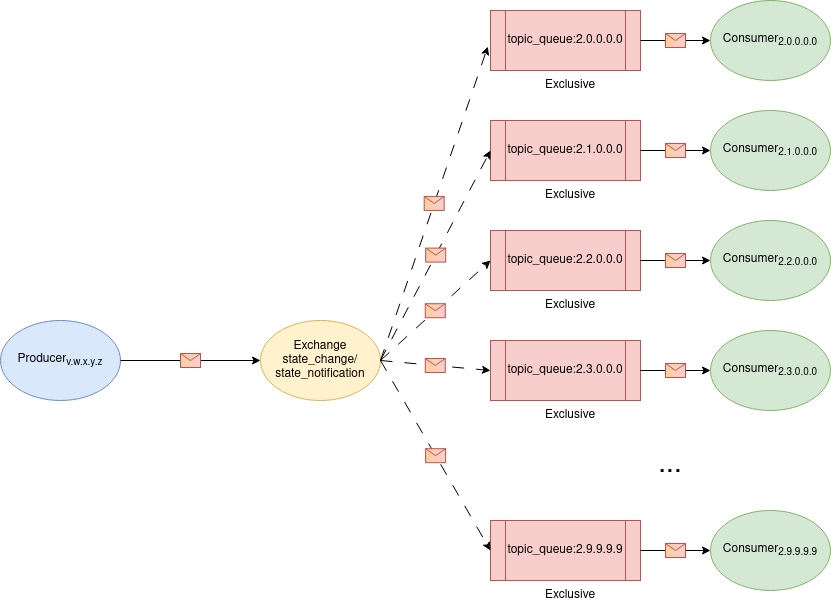

The diagram above was exported from draw.io. Its source (the exported page's mxGraphModel, read from the mxfile embedded in the PNG):
<mxGraphModel dx="1114" dy="879" grid="1" gridSize="10" guides="1" tooltips="1" connect="1" arrows="1" fold="1" page="1" pageScale="1" pageWidth="850" pageHeight="1100" math="0" shadow="0">
  <root>
    <mxCell id="0" />
    <mxCell id="1" parent="0" />
    <mxCell id="Zgdi9i-JgueP4XxAUd2s-1" value="Producer&lt;sub&gt;v.w.x.y.z&lt;/sub&gt;" style="ellipse;whiteSpace=wrap;html=1;fillColor=#dae8fc;strokeColor=#6c8ebf;" parent="1" vertex="1">
      <mxGeometry x="20" y="350" width="120" height="80" as="geometry" />
    </mxCell>
    <mxCell id="Zgdi9i-JgueP4XxAUd2s-2" value="Exchange&lt;br&gt;&lt;div&gt;state_change/&lt;/div&gt;&lt;div&gt;state_notification&lt;br&gt;&lt;/div&gt;" style="ellipse;whiteSpace=wrap;html=1;fillColor=#fff2cc;strokeColor=#d6b656;" parent="1" vertex="1">
      <mxGeometry x="280" y="350" width="120" height="80" as="geometry" />
    </mxCell>
    <mxCell id="Zgdi9i-JgueP4XxAUd2s-6" value="Consumer&lt;sub&gt;2.0.0.0.0&lt;/sub&gt;" style="ellipse;whiteSpace=wrap;html=1;fillColor=#d5e8d4;strokeColor=#82b366;" parent="1" vertex="1">
      <mxGeometry x="730" y="30" width="120" height="80" as="geometry" />
    </mxCell>
    <mxCell id="Zgdi9i-JgueP4XxAUd2s-8" value="Consumer&lt;sub&gt;2.1.0.0.0&lt;/sub&gt;" style="ellipse;whiteSpace=wrap;html=1;fillColor=#d5e8d4;strokeColor=#82b366;" parent="1" vertex="1">
      <mxGeometry x="730" y="140" width="120" height="80" as="geometry" />
    </mxCell>
    <mxCell id="Zgdi9i-JgueP4XxAUd2s-9" value="Consumer&lt;sub&gt;2.2.0.0.0&lt;/sub&gt;" style="ellipse;whiteSpace=wrap;html=1;fillColor=#d5e8d4;strokeColor=#82b366;" parent="1" vertex="1">
      <mxGeometry x="730" y="250" width="120" height="80" as="geometry" />
    </mxCell>
    <mxCell id="Zgdi9i-JgueP4XxAUd2s-10" value="Consumer&lt;sub&gt;2.3.0.0.0&lt;/sub&gt;" style="ellipse;whiteSpace=wrap;html=1;fillColor=#d5e8d4;strokeColor=#82b366;" parent="1" vertex="1">
      <mxGeometry x="730" y="360" width="120" height="80" as="geometry" />
    </mxCell>
    <mxCell id="Zgdi9i-JgueP4XxAUd2s-11" value="Consumer&lt;sub&gt;2.9.9.9.9&lt;/sub&gt;" style="ellipse;whiteSpace=wrap;html=1;fillColor=#d5e8d4;strokeColor=#82b366;" parent="1" vertex="1">
      <mxGeometry x="730" y="540" width="120" height="80" as="geometry" />
    </mxCell>
    <mxCell id="Zgdi9i-JgueP4XxAUd2s-12" value="topic_queue:2.0.0.0.0" style="shape=process;whiteSpace=wrap;html=1;backgroundOutline=1;fillColor=#f8cecc;strokeColor=#b85450;" parent="1" vertex="1">
      <mxGeometry x="510" y="40" width="150" height="60" as="geometry" />
    </mxCell>
    <mxCell id="Zgdi9i-JgueP4XxAUd2s-13" value="topic_queue:2.1.0.0.0" style="shape=process;whiteSpace=wrap;html=1;backgroundOutline=1;fillColor=#f8cecc;strokeColor=#b85450;" parent="1" vertex="1">
      <mxGeometry x="510" y="150" width="150" height="60" as="geometry" />
    </mxCell>
    <mxCell id="Zgdi9i-JgueP4XxAUd2s-14" value="topic_queue:2.2.0.0.0" style="shape=process;whiteSpace=wrap;html=1;backgroundOutline=1;fillColor=#f8cecc;strokeColor=#b85450;" parent="1" vertex="1">
      <mxGeometry x="510" y="260" width="150" height="60" as="geometry" />
    </mxCell>
    <mxCell id="Zgdi9i-JgueP4XxAUd2s-15" value="topic_queue:2.3.0.0.0" style="shape=process;whiteSpace=wrap;html=1;backgroundOutline=1;fillColor=#f8cecc;strokeColor=#b85450;" parent="1" vertex="1">
      <mxGeometry x="510" y="370" width="150" height="60" as="geometry" />
    </mxCell>
    <mxCell id="Zgdi9i-JgueP4XxAUd2s-16" value="topic_queue:2.9.9.9.9" style="shape=process;whiteSpace=wrap;html=1;backgroundOutline=1;fillColor=#f8cecc;strokeColor=#b85450;" parent="1" vertex="1">
      <mxGeometry x="510" y="550" width="150" height="60" as="geometry" />
    </mxCell>
    <mxCell id="Zgdi9i-JgueP4XxAUd2s-17" value="" style="endArrow=classic;html=1;rounded=0;exitX=1;exitY=0.5;exitDx=0;exitDy=0;entryX=0;entryY=0.5;entryDx=0;entryDy=0;" parent="1" source="Zgdi9i-JgueP4XxAUd2s-1" target="Zgdi9i-JgueP4XxAUd2s-2" edge="1">
      <mxGeometry relative="1" as="geometry">
        <mxPoint x="420" y="270" as="sourcePoint" />
        <mxPoint x="520" y="270" as="targetPoint" />
      </mxGeometry>
    </mxCell>
    <mxCell id="Zgdi9i-JgueP4XxAUd2s-18" value="" style="shape=message;html=1;outlineConnect=0;fillColor=#f8cecc;strokeColor=#b85450;gradientDirection=west;gradientColor=#FFCE9F;" parent="Zgdi9i-JgueP4XxAUd2s-17" vertex="1">
      <mxGeometry width="20" height="14" relative="1" as="geometry">
        <mxPoint x="-10" y="-7" as="offset" />
      </mxGeometry>
    </mxCell>
    <mxCell id="Zgdi9i-JgueP4XxAUd2s-19" value="" style="endArrow=classic;html=1;rounded=0;exitX=1;exitY=0.5;exitDx=0;exitDy=0;entryX=-0.018;entryY=0.601;entryDx=0;entryDy=0;entryPerimeter=0;dashed=1;dashPattern=12 12;" parent="1" source="Zgdi9i-JgueP4XxAUd2s-2" target="Zgdi9i-JgueP4XxAUd2s-12" edge="1">
      <mxGeometry relative="1" as="geometry">
        <mxPoint x="420" y="270" as="sourcePoint" />
        <mxPoint x="520" y="270" as="targetPoint" />
      </mxGeometry>
    </mxCell>
    <mxCell id="Zgdi9i-JgueP4XxAUd2s-20" value="" style="shape=message;html=1;outlineConnect=0;fillColor=#f8cecc;strokeColor=#b85450;gradientColor=#FFCE9F;gradientDirection=west;" parent="Zgdi9i-JgueP4XxAUd2s-19" vertex="1">
      <mxGeometry width="20" height="14" relative="1" as="geometry">
        <mxPoint x="-10" y="-7" as="offset" />
      </mxGeometry>
    </mxCell>
    <mxCell id="Zgdi9i-JgueP4XxAUd2s-21" value="" style="endArrow=classic;html=1;rounded=0;exitX=1;exitY=0.5;exitDx=0;exitDy=0;entryX=0;entryY=0.5;entryDx=0;entryDy=0;dashed=1;dashPattern=12 12;" parent="1" source="Zgdi9i-JgueP4XxAUd2s-2" target="Zgdi9i-JgueP4XxAUd2s-13" edge="1">
      <mxGeometry relative="1" as="geometry">
        <mxPoint x="410" y="400" as="sourcePoint" />
        <mxPoint x="548" y="86" as="targetPoint" />
      </mxGeometry>
    </mxCell>
    <mxCell id="Zgdi9i-JgueP4XxAUd2s-22" value="" style="shape=message;html=1;outlineConnect=0;fillColor=#f8cecc;strokeColor=#b85450;gradientColor=#FFCE9F;gradientDirection=west;" parent="Zgdi9i-JgueP4XxAUd2s-21" vertex="1">
      <mxGeometry width="20" height="14" relative="1" as="geometry">
        <mxPoint x="-10" y="-7" as="offset" />
      </mxGeometry>
    </mxCell>
    <mxCell id="Zgdi9i-JgueP4XxAUd2s-23" value="" style="endArrow=classic;html=1;rounded=0;exitX=1;exitY=0.5;exitDx=0;exitDy=0;entryX=0;entryY=0.5;entryDx=0;entryDy=0;dashed=1;dashPattern=12 12;" parent="1" source="Zgdi9i-JgueP4XxAUd2s-2" target="Zgdi9i-JgueP4XxAUd2s-14" edge="1">
      <mxGeometry relative="1" as="geometry">
        <mxPoint x="420" y="410" as="sourcePoint" />
        <mxPoint x="558" y="96" as="targetPoint" />
      </mxGeometry>
    </mxCell>
    <mxCell id="Zgdi9i-JgueP4XxAUd2s-24" value="" style="shape=message;html=1;outlineConnect=0;fillColor=#f8cecc;strokeColor=#b85450;gradientColor=#FFCE9F;gradientDirection=west;" parent="Zgdi9i-JgueP4XxAUd2s-23" vertex="1">
      <mxGeometry width="20" height="14" relative="1" as="geometry">
        <mxPoint x="-10" y="-7" as="offset" />
      </mxGeometry>
    </mxCell>
    <mxCell id="Zgdi9i-JgueP4XxAUd2s-25" value="" style="endArrow=classic;html=1;rounded=0;exitX=1;exitY=0.5;exitDx=0;exitDy=0;entryX=0;entryY=0.5;entryDx=0;entryDy=0;dashed=1;dashPattern=12 12;" parent="1" source="Zgdi9i-JgueP4XxAUd2s-2" target="Zgdi9i-JgueP4XxAUd2s-15" edge="1">
      <mxGeometry relative="1" as="geometry">
        <mxPoint x="430" y="420" as="sourcePoint" />
        <mxPoint x="568" y="106" as="targetPoint" />
      </mxGeometry>
    </mxCell>
    <mxCell id="Zgdi9i-JgueP4XxAUd2s-26" value="" style="shape=message;html=1;outlineConnect=0;fillColor=#f8cecc;strokeColor=#b85450;gradientColor=#FFCE9F;gradientDirection=west;" parent="Zgdi9i-JgueP4XxAUd2s-25" vertex="1">
      <mxGeometry width="20" height="14" relative="1" as="geometry">
        <mxPoint x="-10" y="-7" as="offset" />
      </mxGeometry>
    </mxCell>
    <mxCell id="Zgdi9i-JgueP4XxAUd2s-27" value="" style="endArrow=classic;html=1;rounded=0;exitX=1;exitY=0.5;exitDx=0;exitDy=0;entryX=0;entryY=0.5;entryDx=0;entryDy=0;dashed=1;dashPattern=12 12;" parent="1" source="Zgdi9i-JgueP4XxAUd2s-2" target="Zgdi9i-JgueP4XxAUd2s-16" edge="1">
      <mxGeometry relative="1" as="geometry">
        <mxPoint x="440" y="430" as="sourcePoint" />
        <mxPoint x="578" y="116" as="targetPoint" />
      </mxGeometry>
    </mxCell>
    <mxCell id="Zgdi9i-JgueP4XxAUd2s-28" value="" style="shape=message;html=1;outlineConnect=0;fillColor=#f8cecc;strokeColor=#b85450;gradientColor=#FFCE9F;gradientDirection=west;" parent="Zgdi9i-JgueP4XxAUd2s-27" vertex="1">
      <mxGeometry width="20" height="14" relative="1" as="geometry">
        <mxPoint x="-10" y="-7" as="offset" />
      </mxGeometry>
    </mxCell>
    <mxCell id="Zgdi9i-JgueP4XxAUd2s-29" value="" style="endArrow=classic;html=1;rounded=0;entryX=0;entryY=0.5;entryDx=0;entryDy=0;exitX=1;exitY=0.5;exitDx=0;exitDy=0;" parent="1" source="Zgdi9i-JgueP4XxAUd2s-12" target="Zgdi9i-JgueP4XxAUd2s-6" edge="1">
      <mxGeometry relative="1" as="geometry">
        <mxPoint x="420" y="270" as="sourcePoint" />
        <mxPoint x="520" y="270" as="targetPoint" />
      </mxGeometry>
    </mxCell>
    <mxCell id="Zgdi9i-JgueP4XxAUd2s-30" value="" style="shape=message;html=1;outlineConnect=0;fillColor=#f8cecc;strokeColor=#b85450;gradientColor=#FFCE9F;gradientDirection=west;" parent="Zgdi9i-JgueP4XxAUd2s-29" vertex="1">
      <mxGeometry width="20" height="14" relative="1" as="geometry">
        <mxPoint x="-10" y="-7" as="offset" />
      </mxGeometry>
    </mxCell>
    <mxCell id="Zgdi9i-JgueP4XxAUd2s-31" value="" style="endArrow=classic;html=1;rounded=0;entryX=0;entryY=0.5;entryDx=0;entryDy=0;exitX=1;exitY=0.5;exitDx=0;exitDy=0;" parent="1" source="Zgdi9i-JgueP4XxAUd2s-13" target="Zgdi9i-JgueP4XxAUd2s-8" edge="1">
      <mxGeometry relative="1" as="geometry">
        <mxPoint x="670" y="80" as="sourcePoint" />
        <mxPoint x="740" y="80" as="targetPoint" />
      </mxGeometry>
    </mxCell>
    <mxCell id="Zgdi9i-JgueP4XxAUd2s-32" value="" style="shape=message;html=1;outlineConnect=0;fillColor=#f8cecc;strokeColor=#b85450;gradientColor=#FFCE9F;gradientDirection=west;" parent="Zgdi9i-JgueP4XxAUd2s-31" vertex="1">
      <mxGeometry width="20" height="14" relative="1" as="geometry">
        <mxPoint x="-10" y="-7" as="offset" />
      </mxGeometry>
    </mxCell>
    <mxCell id="Zgdi9i-JgueP4XxAUd2s-33" value="" style="endArrow=classic;html=1;rounded=0;entryX=0;entryY=0.5;entryDx=0;entryDy=0;exitX=1;exitY=0.5;exitDx=0;exitDy=0;" parent="1" source="Zgdi9i-JgueP4XxAUd2s-14" target="Zgdi9i-JgueP4XxAUd2s-9" edge="1">
      <mxGeometry relative="1" as="geometry">
        <mxPoint x="680" y="90" as="sourcePoint" />
        <mxPoint x="750" y="90" as="targetPoint" />
      </mxGeometry>
    </mxCell>
    <mxCell id="Zgdi9i-JgueP4XxAUd2s-34" value="" style="shape=message;html=1;outlineConnect=0;fillColor=#f8cecc;strokeColor=#b85450;gradientColor=#FFCE9F;gradientDirection=west;" parent="Zgdi9i-JgueP4XxAUd2s-33" vertex="1">
      <mxGeometry width="20" height="14" relative="1" as="geometry">
        <mxPoint x="-10" y="-7" as="offset" />
      </mxGeometry>
    </mxCell>
    <mxCell id="Zgdi9i-JgueP4XxAUd2s-35" value="" style="endArrow=classic;html=1;rounded=0;entryX=0;entryY=0.5;entryDx=0;entryDy=0;exitX=1;exitY=0.5;exitDx=0;exitDy=0;" parent="1" source="Zgdi9i-JgueP4XxAUd2s-15" target="Zgdi9i-JgueP4XxAUd2s-10" edge="1">
      <mxGeometry relative="1" as="geometry">
        <mxPoint x="690" y="100" as="sourcePoint" />
        <mxPoint x="760" y="100" as="targetPoint" />
      </mxGeometry>
    </mxCell>
    <mxCell id="Zgdi9i-JgueP4XxAUd2s-36" value="" style="shape=message;html=1;outlineConnect=0;fillColor=#f8cecc;strokeColor=#b85450;gradientColor=#FFCE9F;gradientDirection=west;" parent="Zgdi9i-JgueP4XxAUd2s-35" vertex="1">
      <mxGeometry width="20" height="14" relative="1" as="geometry">
        <mxPoint x="-10" y="-7" as="offset" />
      </mxGeometry>
    </mxCell>
    <mxCell id="Zgdi9i-JgueP4XxAUd2s-37" value="" style="endArrow=classic;html=1;rounded=0;entryX=0;entryY=0.5;entryDx=0;entryDy=0;exitX=1;exitY=0.5;exitDx=0;exitDy=0;" parent="1" source="Zgdi9i-JgueP4XxAUd2s-16" target="Zgdi9i-JgueP4XxAUd2s-11" edge="1">
      <mxGeometry relative="1" as="geometry">
        <mxPoint x="700" y="110" as="sourcePoint" />
        <mxPoint x="770" y="110" as="targetPoint" />
      </mxGeometry>
    </mxCell>
    <mxCell id="Zgdi9i-JgueP4XxAUd2s-38" value="" style="shape=message;html=1;outlineConnect=0;fillColor=#f8cecc;strokeColor=#b85450;gradientColor=#FFCE9F;gradientDirection=west;" parent="Zgdi9i-JgueP4XxAUd2s-37" vertex="1">
      <mxGeometry width="20" height="14" relative="1" as="geometry">
        <mxPoint x="-10" y="-7" as="offset" />
      </mxGeometry>
    </mxCell>
    <mxCell id="Zgdi9i-JgueP4XxAUd2s-39" value="&lt;font style=&quot;font-size: 28px;&quot;&gt;...&lt;/font&gt;" style="text;html=1;strokeColor=none;fillColor=none;align=center;verticalAlign=middle;whiteSpace=wrap;rounded=0;" parent="1" vertex="1">
      <mxGeometry x="660" y="480" width="60" height="30" as="geometry" />
    </mxCell>
    <mxCell id="wKpa2IBKyIqNVNruqDTc-1" value="&lt;div&gt;Exclusive&lt;/div&gt;" style="text;html=1;strokeColor=none;fillColor=none;align=center;verticalAlign=middle;whiteSpace=wrap;rounded=0;" vertex="1" parent="1">
      <mxGeometry x="560" y="100" width="60" height="30" as="geometry" />
    </mxCell>
    <mxCell id="wKpa2IBKyIqNVNruqDTc-2" value="&lt;div&gt;Exclusive&lt;/div&gt;" style="text;html=1;strokeColor=none;fillColor=none;align=center;verticalAlign=middle;whiteSpace=wrap;rounded=0;" vertex="1" parent="1">
      <mxGeometry x="560" y="210" width="60" height="30" as="geometry" />
    </mxCell>
    <mxCell id="wKpa2IBKyIqNVNruqDTc-3" value="&lt;div&gt;Exclusive&lt;/div&gt;" style="text;html=1;strokeColor=none;fillColor=none;align=center;verticalAlign=middle;whiteSpace=wrap;rounded=0;" vertex="1" parent="1">
      <mxGeometry x="560" y="320" width="60" height="30" as="geometry" />
    </mxCell>
    <mxCell id="wKpa2IBKyIqNVNruqDTc-4" value="&lt;div&gt;Exclusive&lt;/div&gt;" style="text;html=1;strokeColor=none;fillColor=none;align=center;verticalAlign=middle;whiteSpace=wrap;rounded=0;" vertex="1" parent="1">
      <mxGeometry x="560" y="430" width="60" height="30" as="geometry" />
    </mxCell>
    <mxCell id="wKpa2IBKyIqNVNruqDTc-5" value="&lt;div&gt;Exclusive&lt;/div&gt;" style="text;html=1;strokeColor=none;fillColor=none;align=center;verticalAlign=middle;whiteSpace=wrap;rounded=0;" vertex="1" parent="1">
      <mxGeometry x="560" y="610" width="60" height="30" as="geometry" />
    </mxCell>
  </root>
</mxGraphModel>